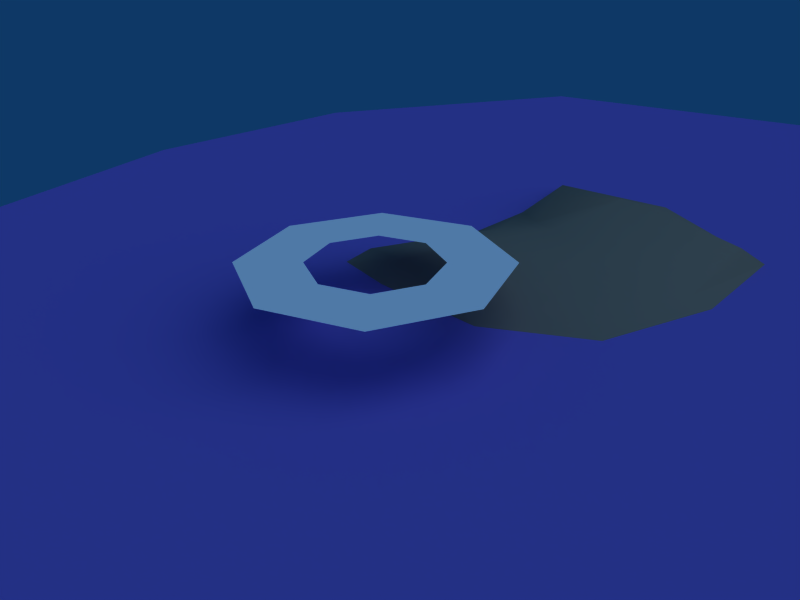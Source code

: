 # Source: Water.blend  (saved by Blender 2.48.1; exported with 4.5.12 LTS)
import bpy
from mathutils import Matrix  # noqa: F401  (used for matrix-valued properties, if any)

bpy.ops.wm.read_factory_settings(use_empty=True)
scene = bpy.context.scene
scene.name = 'Scene'

# ---- collections
col_collection_1 = bpy.data.collections.new('Collection 1'); scene.collection.children.link(col_collection_1)

# ---- materials (node trees are filled in below, after node groups)
mat_wavesonly = bpy.data.materials.new('WavesOnly')
mat_wavesonly.alpha_threshold = 0.0
mat_wavesonly.diffuse_color = (1.0, 1.0, 1.0, 1.0)
mat_wavesonly.roughness = 0.5
mat_water = bpy.data.materials.new('Water')
mat_water.alpha_threshold = 0.0
mat_water.diffuse_color = (0.4412, 0.3948, 0.7965, 1.0)
mat_water.specular_color = (0.9024, 1.0, 0.7168)
mat_water.roughness = 0.5
mat_water.line_color = (0.0, 0.0, 0.0, 1.0)
mat_ground = bpy.data.materials.new('Ground')
mat_ground.alpha_threshold = 0.0
mat_ground.diffuse_color = (0.5038, 0.4803, 0.4299, 1.0)
mat_ground.roughness = 1.045
mat_ground.specular_intensity = 0.09506
mat_ground.line_color = (0.0, 0.0, 0.0, 1.0)
mat_water_waves = bpy.data.materials.new('Water_Waves')
mat_water_waves.alpha_threshold = 0.0
mat_water_waves.diffuse_color = (0.4412, 0.3948, 0.7965, 1.0)
mat_water_waves.specular_color = (0.9024, 1.0, 0.7168)
mat_water_waves.roughness = 0.5
mat_water_waves.line_color = (0.0, 0.0, 0.0, 1.0)

# ---- material node trees

# ---- world
world_world = bpy.data.worlds.new('World'); scene.world = world_world
world_world.color = (0.05656, 0.2208, 0.4)
world_world.use_sun_shadow = False
world_world.sun_shadow_jitter_overblur = 0.0
world_world.cycles.sampling_method = 'MANUAL'
world_world.cycles.sample_map_resolution = 256

# ---- cameras
cam_camera = bpy.data.cameras.new('Camera')
cam_camera.passepartout_alpha = 0.2
cam_camera.clip_end = 100.0
cam_camera.lens = 35.0
cam_camera.ortho_scale = 7.314
cam_camera.show_passepartout = False
cam_camera.show_safe_areas = True
cam_camera.dof.focus_distance = 0.0
cam_camera.dof.aperture_fstop = 128.0

# ---- lights
light_spot = bpy.data.lights.new('Spot', 'SUN')
light_spot.transmission_factor = 0.0
light_spot.cutoff_distance = 30.0
light_spot.angle = 1.571
light_spot.energy = 1.0
light_spot.shadow_buffer_clip_start = 1.001
light_spot.shadow_soft_size = 1.0
light_spot.shadow_cascade_max_distance = 1000.0
light_spot.cycles.use_multiple_importance_sampling = False

# ---- meshes
me_plane_003 = bpy.data.meshes.new('Plane.003')
me_plane_003.from_pydata([(0.7071, 0.7071, 0.0), (1.0, -4.371e-08, 0.0), (0.7071, -0.7071, 0.0), (-8.742e-08, -1.0, 0.0), (-0.7071, -0.7071, 0.0), (-1.0, 1.192e-08, 0.0), (-0.7071, 0.7071, 0.0), (-3.02e-07, 1.0, 0.0), (2.0, -9.487e-08, 0.0), (1.414, 1.414, 0.0), (1.414, -1.414, 0.0), (-1.296e-07, -2.0, 0.0), (-1.414, -1.414, 0.0), (-2.0, 1.64e-08, 0.0), (-1.414, 1.414, 0.0), (-5.588e-07, 2.0, 0.0)], [], [(9, 0, 1, 8), (2, 10, 8, 1), (3, 11, 10, 2), (4, 12, 11, 3), (5, 13, 12, 4), (6, 14, 13, 5), (7, 15, 14, 6), (0, 9, 15, 7)])
_uv = me_plane_003.uv_layers.new(name='UVTex')
_uv.uv.foreach_set('vector', [0.0, 0.0, 0.0, 1.0, 1.0, 1.0, 1.0, 0.0, 1.0, 1.0, 1.0, 0.0, 0.0, 0.0, 0.0, 1.0, 1.0, 1.0, 1.0, 0.0, 0.0, 0.0, 0.0, 1.0, 1.0, 1.0, 1.0, 0.0, 0.0, 0.0, 0.0, 1.0, 1.0, 1.0, 1.0, 0.0, 0.0, 0.0, 0.0, 1.0, 1.0, 1.0, 1.0, 0.0, 0.0, 0.0, 0.0, 1.0, 1.0, 1.0, 1.0, 0.0, 0.0, 0.0, 0.0, 1.0, 1.0, 1.0, 1.0, 0.0, 0.0, 0.0, 0.0, 1.0])
me_plane_003.materials.append(mat_wavesonly)
me_plane_003.use_remesh_preserve_volume = False
me_plane_003.use_remesh_preserve_attributes = False
me_plane_003.use_mirror_vertex_groups = False
me_plane_003.update()
me_plane_002 = bpy.data.meshes.new('Plane.002')
me_plane_002.from_pydata([(1.46, -1.419, 0.0), (4.533, 0.5056, 0.0), (5.535, 4.053, 0.0), (5.033, 7.748, 0.0), (1.012, 10.11, 0.0), (-3.854, 9.118, 0.0), (-5.567, 5.878, 0.0), (-5.542, 3.06, 0.0), (-1.586, -1.394, 0.0), (-4.27, -0.6731, 0.0), (3.276, -6.625, 0.0), (-2.869, -6.574, 0.0), (9.474, -2.742, 0.0), (11.5, 4.413, 0.0), (10.48, 11.87, 0.0), (2.371, 16.63, 0.0), (-7.445, 14.63, 0.0), (-10.9, 8.095, 0.0), (-10.85, 2.411, 0.0), (-8.283, -5.12, 0.0), (-1.803, -2.268, 0.0), (1.767, -2.297, 0.0), (5.367, -0.04216, 0.0), (6.541, 4.113, 0.0), (5.952, 8.442, 0.0), (1.241, 11.21, 0.0), (-4.46, 10.05, 0.0), (-6.466, 6.252, 0.0), (-6.437, 2.951, 0.0), (-4.947, -1.423, 0.0)], [], [(21, 0, 8, 20), (20, 11, 10, 21), (0, 21, 22, 1), (21, 10, 12, 22), (1, 22, 23, 2), (22, 12, 13, 23), (2, 23, 24, 3), (23, 13, 14, 24), (3, 24, 25, 4), (24, 14, 15, 25), (4, 25, 26, 5), (25, 15, 16, 26), (5, 26, 27, 6), (26, 16, 17, 27), (6, 27, 28, 7), (27, 17, 18, 28), (7, 28, 29, 9), (28, 18, 19, 29), (9, 29, 20, 8), (29, 19, 11, 20)])
_uv = me_plane_002.uv_layers.new(name='UVTex')
_uv.uv.foreach_set('vector', [0.0, 0.9844, 0.0, 0.01562, 1.0, 0.01562, 1.0, 0.9844, 0.0, 0.9844, 0.0, 0.9688, 1.0, 0.9688, 1.0, 0.9844, 1.0, 0.01562, 1.0, 0.9844, 0.0, 0.9844, 0.0, 0.01562, 0.0, 0.9844, 0.0, 0.9688, 1.0, 0.9688, 1.0, 0.9844, 1.0, 0.01562, 1.0, 0.9844, 0.0, 0.9844, 0.0, 0.01562, 0.0, 0.9844, 0.0, 0.9688, 1.0, 0.9688, 1.0, 0.9844, 1.0, 0.01562, 1.0, 0.9844, 0.0, 0.9844, 0.0, 0.01562, 0.0, 0.9688, 1.0, 0.9688, 1.0, 0.9844, 0.0, 0.9844, 1.0, 0.01562, 1.0, 0.9844, 0.0, 0.9844, 0.0, 0.01562, 1.0, 0.9688, 1.0, 0.9844, 0.0, 0.9844, 0.0, 0.9688, 1.0, 0.01562, 1.0, 0.9844, 0.0, 0.9844, 0.0, 0.01562, 1.0, 0.9688, 1.0, 0.9844, 0.0, 0.9844, 0.0, 0.9688, 1.0, 0.01562, 1.0, 0.9844, 0.0, 0.9844, 0.0, 0.01562, 1.0, 0.9688, 1.0, 0.9844, 0.0, 0.9844, 0.0, 0.9688, 1.0, 0.01562, 1.0, 0.9844, 0.0, 0.9844, 0.0, 0.01562, 1.0, 0.9688, 1.0, 0.9844, 0.0, 0.9844, 0.0, 0.9688, 1.0, 0.01562, 1.0, 0.9844, 0.0, 0.9844, 0.0, 0.01562, 1.0, 0.9688, 1.0, 0.9844, 0.0, 0.9844, 0.0, 0.9688, 1.0, 0.01562, 1.0, 0.9844, 0.0, 0.9844, 0.0, 0.01562, 0.0, 0.9844, 0.0, 0.9688, 1.0, 0.9688, 1.0, 0.9844])
_ca = me_plane_002.color_attributes.new('Col', 'BYTE_COLOR', 'CORNER')
_ca.data.foreach_set('color', [0.0, 0.0, 0.0, 1.0, 0.0, 0.0, 0.0, 1.0, 0.0, 0.0, 0.0, 1.0, 0.0, 0.0, 0.0, 1.0, 0.0, 0.0, 0.0, 1.0, 0.0, 0.0, 0.0, 1.0, 0.0, 0.0, 0.0, 1.0, 0.0, 0.0, 0.0, 1.0, 0.0, 0.0, 0.0, 1.0, 0.0, 0.0, 0.0, 1.0, 0.0, 0.0, 0.0, 1.0, 0.0, 0.0, 0.0, 1.0, 0.0, 0.0, 0.0, 1.0, 0.0, 0.0, 0.0, 1.0, 0.0, 0.0, 0.0, 1.0, 0.0, 0.0, 0.0, 1.0, 0.0, 0.0, 0.0, 1.0, 0.0, 0.0, 0.0, 1.0, 0.0, 0.0, 0.0, 1.0, 0.0, 0.0, 0.0, 1.0, 0.0, 0.0, 0.0, 1.0, 0.0, 0.0, 0.0, 1.0, 0.0, 0.0, 0.0, 1.0, 0.0, 0.0, 0.0, 1.0, 0.0, 0.0, 0.0, 1.0, 0.0, 0.0, 0.0, 1.0, 0.0, 0.0, 0.0, 1.0, 0.0, 0.0, 0.0, 1.0, 0.0, 0.0, 0.0, 1.0, 0.0, 0.0, 0.0, 1.0, 0.0, 0.0, 0.0, 1.0, 0.0, 0.0, 0.0, 1.0, 0.0, 0.0, 0.0, 1.0, 0.0, 0.0, 0.0, 1.0, 0.0, 0.0, 0.0, 1.0, 0.0, 0.0, 0.0, 1.0, 0.0, 0.0, 0.0, 1.0, 0.0, 0.0, 0.0, 1.0, 0.0, 0.0, 0.0, 1.0, 0.0, 0.0, 0.0, 1.0, 0.0, 0.0, 0.0, 1.0, 0.0, 0.0, 0.0, 1.0, 0.0, 0.0, 0.0, 1.0, 0.0, 0.0, 0.0, 1.0, 0.0, 0.0, 0.0, 1.0, 0.0, 0.0, 0.0, 1.0, 0.0, 0.0, 0.0, 1.0, 0.0, 0.0, 0.0, 1.0, 0.0, 0.0, 0.0, 1.0, 0.0, 0.0, 0.0, 1.0, 0.0, 0.0, 0.0, 1.0, 0.0, 0.0, 0.0, 1.0, 0.0, 0.0, 0.0, 1.0, 0.0, 0.0, 0.0, 1.0, 0.0, 0.0, 0.0, 1.0, 0.0, 0.0, 0.0, 1.0, 0.0, 0.0, 0.0, 1.0, 0.0, 0.0, 0.0, 1.0, 0.0, 0.0, 0.0, 1.0, 0.0, 0.0, 0.0, 1.0, 0.0, 0.0, 0.0, 1.0, 0.0, 0.0, 0.0, 1.0, 0.0, 0.0, 0.0, 1.0, 0.0, 0.0, 0.0, 1.0, 0.0, 0.0, 0.0, 1.0, 0.0, 0.0, 0.0, 1.0, 0.0, 0.0, 0.0, 1.0, 0.0, 0.0, 0.0, 1.0, 0.0, 0.0, 0.0, 1.0, 0.0, 0.0, 0.0, 1.0, 0.0, 0.0, 0.0, 1.0, 0.0, 0.0, 0.0, 1.0, 0.0, 0.0, 0.0, 1.0, 0.0, 0.0, 0.0, 1.0, 0.0, 0.0, 0.0, 1.0, 0.0, 0.0, 0.0, 1.0, 0.0, 0.0, 0.0, 1.0, 0.0, 0.0, 0.0, 1.0, 0.0, 0.0, 0.0, 1.0, 0.0, 0.0, 0.0, 1.0])
me_plane_002.materials.append(mat_water)
me_plane_002.use_remesh_preserve_volume = False
me_plane_002.use_remesh_preserve_attributes = False
me_plane_002.use_mirror_vertex_groups = False
me_plane_002.update()
me_plane_001 = bpy.data.meshes.new('Plane.001')
me_plane_001.from_pydata([(-2.086, 1.175, 0.0), (-1.44, 3.167, 0.0), (-1.508, 5.233, 0.0), (-1.841, 7.032, 0.0), (0.3367, 7.466, 0.0), (2.948, 6.091, 0.0), (3.117, 3.922, 0.0), (2.522, 1.94, 0.0), (-1.0, 1.0, 0.0), (1.0, 1.0, 0.0), (-1.811, 1.49, 0.2357), (-0.8554, 1.336, 0.3608), (-1.242, 3.243, 0.0961), (-1.302, 5.061, 0.0961), (-1.595, 6.644, 0.2143), (0.3209, 7.027, 0.0961), (2.619, 5.817, 0.2797), (2.768, 3.907, 0.0961), (2.244, 2.163, 0.0961), (0.9046, 1.336, 0.0961), (-0.7212, 2.727, 0.4662), (-0.2614, 2.474, 0.5311), (-0.6527, 3.532, 0.3628), (-0.5951, 4.471, 0.2324), (-0.7509, 5.311, 0.5481), (0.2906, 5.792, 0.5822), (1.486, 4.872, 0.4432), (1.566, 3.858, 0.4432), (1.287, 2.932, 0.4528), (0.5764, 2.493, 0.4528), (0.2058, 3.82, 0.5024), (-3.288, -0.2034, -0.3732), (-1.632, -0.4704, -0.3732), (-2.303, 2.833, -0.3732), (-2.406, 5.983, -0.3732), (-2.914, 8.726, -0.3732), (0.4058, 9.388, -0.3732), (4.387, 7.292, -0.3732), (4.646, 3.984, -0.3732), (3.738, 0.9624, -0.3732), (1.417, -0.4704, -0.3732)], [], [(0, 8, 11, 10), (0, 10, 12, 1), (2, 1, 12, 13), (2, 13, 14, 3), (4, 3, 14, 15), (5, 4, 15, 16), (5, 16, 17, 6), (7, 6, 17, 18), (7, 18, 19, 9), (9, 19, 11, 8), (10, 11, 21, 20), (10, 20, 22, 12), (13, 12, 22, 23), (13, 23, 24, 14), (15, 14, 24, 25), (16, 15, 25, 26), (16, 26, 27, 17), (18, 17, 27, 28), (18, 28, 29, 19), (19, 29, 21, 11), (23, 22, 30), (28, 27, 30), (21, 30, 22, 20), (28, 30, 21, 29), (23, 30, 25, 24), (25, 30, 27, 26), (8, 0, 31, 32), (0, 1, 33, 31), (1, 2, 34, 33), (2, 3, 35, 34), (3, 4, 36, 35), (4, 5, 37, 36), (5, 6, 38, 37), (6, 7, 39, 38), (7, 9, 40, 39), (9, 8, 32, 40)])
me_plane_001.polygons.foreach_set('use_smooth', [True] * 36)
_uv = me_plane_001.uv_layers.new(name='UVTex')
_uv.uv.foreach_set('vector', [0.0, 0.0, 1.0, 0.0, 1.0, 1.0, 0.0, 1.0, 0.0, 0.0, 0.0, 1.0, 1.0, 1.0, 1.0, 0.0, 0.0, 0.0, 1.0, 0.0, 1.0, 1.0, 0.0, 1.0, 0.0, 0.0, 0.0, 1.0, 1.0, 1.0, 1.0, 0.0, 0.0, 0.0, 1.0, 0.0, 1.0, 1.0, 0.0, 1.0, 0.0, 0.0, 1.0, 0.0, 1.0, 1.0, 0.0, 1.0, 0.0, 0.0, 0.0, 1.0, 1.0, 1.0, 1.0, 0.0, 0.0, 0.0, 1.0, 0.0, 1.0, 1.0, 0.0, 1.0, 0.0, 0.0, 0.0, 1.0, 1.0, 1.0, 1.0, 0.0, 0.0, 0.0, 0.0, 1.0, 1.0, 1.0, 1.0, 0.0, 0.0, 0.0, 1.0, 0.0, 1.0, 1.0, 0.0, 1.0, 0.0, 0.0, 0.0, 1.0, 1.0, 1.0, 1.0, 0.0, 0.0, 0.0, 1.0, 0.0, 1.0, 1.0, 0.0, 1.0, 0.0, 0.0, 0.0, 1.0, 1.0, 1.0, 1.0, 0.0, 0.0, 0.0, 1.0, 0.0, 1.0, 1.0, 0.0, 1.0, 0.0, 0.0, 1.0, 0.0, 1.0, 1.0, 0.0, 1.0, 0.0, 0.0, 0.0, 1.0, 1.0, 1.0, 1.0, 0.0, 0.0, 0.0, 1.0, 0.0, 1.0, 1.0, 0.0, 1.0, 0.0, 0.0, 0.0, 1.0, 1.0, 1.0, 1.0, 0.0, 0.0, 0.0, 0.0, 1.0, 1.0, 1.0, 1.0, 0.0, 0.0, 0.0, 1.0, 0.0, 1.0, 1.0, 0.0, 0.0, 1.0, 0.0, 1.0, 1.0, 1.0, 0.0, 1.0, 1.0, 1.0, 0.0, 0.0, 0.0, 0.0, 0.0, 1.0, 1.0, 1.0, 0.0, 0.0, 0.0, 0.0, 0.0, 1.0, 1.0, 0.0, 0.0, 1.0, 0.0, 1.0, 0.0, 1.0, 1.0, 1.0, 0.0, 0.0, 0.0, 0.0, 0.0, 1.0, 0.0, 1.0, 1.0, 0.0, 1.0, 0.0, 0.0, 0.0, 1.0, 1.0, 1.0, 1.0, 0.0, 0.0, 0.0, 1.0, 0.0, 1.0, 1.0, 0.0, 1.0, 0.0, 0.0, 0.0, 1.0, 1.0, 1.0, 1.0, 0.0, 0.0, 0.0, 1.0, 0.0, 1.0, 1.0, 0.0, 1.0, 0.0, 0.0, 1.0, 0.0, 1.0, 1.0, 0.0, 1.0, 0.0, 0.0, 0.0, 1.0, 1.0, 1.0, 1.0, 0.0, 0.0, 0.0, 1.0, 0.0, 1.0, 1.0, 0.0, 1.0, 0.0, 0.0, 0.0, 1.0, 1.0, 1.0, 1.0, 0.0, 0.0, 0.0, 0.0, 1.0, 1.0, 1.0, 1.0, 0.0])
me_plane_001.materials.append(mat_ground)
me_plane_001.use_remesh_preserve_volume = False
me_plane_001.use_remesh_preserve_attributes = False
me_plane_001.use_mirror_vertex_groups = False
me_plane_001.update()
me_plane = bpy.data.meshes.new('Plane')
me_plane.from_pydata([(-2.824, 0.7556, 0.0), (-2.064, 3.269, 0.0), (-2.081, 5.166, 0.0), (-2.544, 7.347, 0.0), (0.7318, 8.013, 0.0), (3.439, 6.424, 0.0), (3.777, 3.937, 0.0), (3.102, 1.549, 0.0), (-1.017, 0.2702, 0.0), (1.034, 0.2533, 0.0), (-4.27, -0.6731, 0.0), (-1.586, -1.394, 0.0), (-5.542, 3.06, 0.0), (-5.567, 5.878, 0.0), (-3.854, 9.118, 0.0), (1.012, 10.11, 0.0), (5.033, 7.748, 0.0), (5.535, 4.053, 0.0), (4.533, 0.5056, 0.0), (1.46, -1.419, 0.0), (1.0, 1.0, 0.0), (-1.0, 1.0, 0.0), (2.522, 1.94, 0.0), (3.117, 3.922, 0.0), (2.948, 6.091, 0.0), (0.3367, 7.466, 0.0), (-1.841, 7.032, 0.0), (-1.508, 5.233, 0.0), (-1.44, 3.167, 0.0), (-2.086, 1.175, 0.0)], [], [(0, 10, 11, 8), (10, 0, 1, 12), (1, 2, 13, 12), (3, 14, 13, 2), (3, 4, 15, 14), (5, 16, 15, 4), (5, 6, 17, 16), (7, 18, 17, 6), (7, 9, 19, 18), (9, 8, 11, 19), (20, 21, 8, 9), (20, 9, 7, 22), (22, 7, 6, 23), (23, 6, 5, 24), (24, 5, 4, 25), (25, 4, 3, 26), (26, 3, 2, 27), (27, 2, 1, 28), (0, 29, 28, 1), (29, 0, 8, 21)])
me_plane.polygons.foreach_set('material_index', [1, 1, 1, 1, 1, 1, 1, 1, 1, 1, 0, 0, 0, 0, 0, 0, 0, 0, 0, 0])
_uv = me_plane.uv_layers.new(name='UVTex')
_uv.uv.foreach_set('vector', [0.0, 0.0, 0.0, 1.0, 1.0, 1.0, 1.0, 0.0, 1.0, 1.0, 1.0, 0.0, 0.0, 0.0, 0.0, 1.0, 0.0, 0.0, 1.0, 0.0, 1.0, 1.0, 0.0, 1.0, 0.0, 0.0, 0.0, 1.0, 1.0, 1.0, 1.0, 0.0, 0.0, 0.0, 1.0, 0.0, 1.0, 1.0, 0.0, 1.0, 0.0, 0.0, 0.0, 1.0, 1.0, 1.0, 1.0, 0.0, 0.0, 0.0, 1.0, 0.0, 1.0, 1.0, 0.0, 1.0, 0.0, 0.0, 0.0, 1.0, 1.0, 1.0, 1.0, 0.0, 0.0, 0.0, 1.0, 0.0, 1.0, 1.0, 0.0, 1.0, 0.0, 0.0, 1.0, 0.0, 1.0, 1.0, 0.0, 1.0, 1.0, 1.0, 3.278e-07, 1.0, 0.0, 1.788e-07, 1.0, 0.0, 0.0, 1.0, 0.0, 0.0, 1.0, 0.0, 1.0, 1.0, 0.0, 1.0, 0.0, 0.0, 1.0, 0.0, 1.0, 1.0, 0.0, 1.0, 0.0, 0.0, 1.0, 0.0, 1.0, 1.0, 0.0, 1.0, 0.0, 0.0, 1.0, 0.0, 1.0, 1.0, 0.0, 1.0, 0.0, 0.0, 1.0, 0.0, 1.0, 1.0, 0.0, 1.0, 0.0, 0.0, 1.0, 0.0, 1.0, 1.0, 0.0, 1.0, 0.0, 0.0, 1.0, 0.0, 1.0, 1.0, 1.0, 0.0, 1.0, 1.0, 0.0, 1.0, 0.0, 0.0, 0.0, 1.0, 0.0, 0.0, 1.0, 0.0, 1.0, 1.0])
_ca = me_plane.color_attributes.new('Col', 'BYTE_COLOR', 'CORNER')
_ca.data.foreach_set('color', [0.9911, 0.9911, 0.9911, 1.0, 0.0, 0.0, 0.0, 1.0, 0.002732, 0.002732, 0.002732, 1.0, 1.0, 1.0, 1.0, 1.0, 0.0, 0.0, 0.0, 1.0, 0.9911, 0.9911, 0.9911, 1.0, 0.9911, 0.9911, 0.9911, 1.0, 0.0, 0.0, 0.0, 1.0, 0.9911, 0.9911, 0.9911, 1.0, 0.9911, 0.9911, 0.9911, 1.0, 0.0, 0.0, 0.0, 1.0, 0.0, 0.0, 0.0, 1.0, 0.9911, 0.9911, 0.9911, 1.0, 0.0, 0.0, 0.0, 1.0, 0.0, 0.0, 0.0, 1.0, 0.9911, 0.9911, 0.9911, 1.0, 0.9911, 0.9911, 0.9911, 1.0, 0.9911, 0.9911, 0.9911, 1.0, 0.0, 0.0, 0.0, 1.0, 0.0, 0.0, 0.0, 1.0, 0.9734, 0.9734, 0.9734, 1.0, 0.0, 0.0, 0.0, 1.0, 0.0, 0.0, 0.0, 1.0, 0.9911, 0.9911, 0.9911, 1.0, 0.9734, 0.9734, 0.9734, 1.0, 0.9911, 0.9911, 0.9911, 1.0, 0.0, 0.0, 0.0, 1.0, 0.0, 0.0, 0.0, 1.0, 0.9734, 0.9734, 0.9734, 1.0, 0.0, 0.0, 0.0, 1.0, 0.0, 0.0, 0.0, 1.0, 0.9911, 0.9911, 0.9911, 1.0, 0.9734, 0.9734, 0.9734, 1.0, 0.9911, 0.9911, 0.9911, 1.0, 0.0, 0.0, 0.0, 1.0, 0.0, 0.0, 0.0, 1.0, 0.9911, 0.9911, 0.9911, 1.0, 1.0, 1.0, 1.0, 1.0, 0.002732, 0.002732, 0.002732, 1.0, 0.0, 0.0, 0.0, 1.0, 0.9911, 0.9911, 0.9911, 1.0, 0.956, 0.956, 0.956, 1.0, 1.0, 1.0, 1.0, 1.0, 0.9911, 0.9911, 0.9911, 1.0, 0.9911, 0.9911, 0.9911, 1.0, 0.9911, 0.9911, 0.9911, 1.0, 0.9734, 0.9734, 0.9734, 1.0, 0.9823, 0.9823, 0.9823, 1.0, 0.9823, 0.9823, 0.9823, 1.0, 0.9734, 0.9734, 0.9734, 1.0, 0.9911, 0.9911, 0.9911, 1.0, 0.9911, 0.9911, 0.9911, 1.0, 0.9911, 0.9911, 0.9911, 1.0, 0.9911, 0.9911, 0.9911, 1.0, 0.9734, 0.9734, 0.9734, 1.0, 0.9911, 0.9911, 0.9911, 1.0, 0.9911, 0.9911, 0.9911, 1.0, 0.9734, 0.9734, 0.9734, 1.0, 0.9911, 0.9911, 0.9911, 1.0, 0.9911, 0.9911, 0.9911, 1.0, 0.9911, 0.9911, 0.9911, 1.0, 0.9911, 0.9911, 0.9911, 1.0, 0.9911, 0.9911, 0.9911, 1.0, 0.9911, 0.9911, 0.9911, 1.0, 0.9911, 0.9911, 0.9911, 1.0, 0.9911, 0.9911, 0.9911, 1.0, 0.9911, 0.9911, 0.9911, 1.0, 0.9911, 0.9911, 0.9911, 1.0, 0.9911, 0.9911, 0.9911, 1.0, 0.9911, 0.9911, 0.9911, 1.0, 0.9911, 0.9911, 0.9911, 1.0, 0.9911, 0.9911, 0.9911, 1.0, 0.9911, 0.9911, 0.9911, 1.0, 0.9911, 0.9911, 0.9911, 1.0, 0.9911, 0.9911, 0.9911, 1.0, 0.9911, 0.9911, 0.9911, 1.0, 0.9911, 0.9911, 0.9911, 1.0, 0.9911, 0.9911, 0.9911, 1.0, 1.0, 1.0, 1.0, 1.0, 0.956, 0.956, 0.956, 1.0])
me_plane.materials.append(mat_water_waves)
me_plane.materials.append(mat_water)
me_plane.use_remesh_preserve_volume = False
me_plane.use_remesh_preserve_attributes = False
me_plane.use_mirror_vertex_groups = False
me_plane.update()

# ---- objects
ob_ringsample = bpy.data.objects.new('RingSample', me_plane_003)
ob_deepwater = bpy.data.objects.new('DeepWater', me_plane_002)
ob_island = bpy.data.objects.new('Island', me_plane_001)
ob_shallowwater = bpy.data.objects.new('ShallowWater', me_plane)
ob_lamp = bpy.data.objects.new('Lamp', light_spot)
ob_camera = bpy.data.objects.new('Camera', cam_camera)

# ---- transforms, parenting, visibility, modifiers, constraints
ob_ringsample.location = (0.0, 0.0, 1.0)
ob_ringsample.lock_rotations_4d = False
ob_ringsample.empty_display_type = 'ARROWS'
ob_ringsample.lineart.crease_threshold = 0.0
ob_deepwater.location = (0.0, 0.0, 0.0)
ob_deepwater.lock_rotations_4d = False
ob_deepwater.empty_display_type = 'ARROWS'
ob_deepwater.lineart.crease_threshold = 0.0
ob_island.location = (0.0, 0.0, 0.0)
ob_island.lock_rotations_4d = False
ob_island.empty_display_type = 'ARROWS'
ob_island.lineart.crease_threshold = 0.0
ob_shallowwater.location = (0.0, 0.0, 0.0)
ob_shallowwater.lock_rotations_4d = False
ob_shallowwater.empty_display_type = 'ARROWS'
ob_shallowwater.lineart.crease_threshold = 0.0
ob_lamp.location = (4.076, 1.005, 5.904)
ob_lamp.rotation_euler = (0.6503, 0.05522, 1.866)
ob_lamp.lock_rotations_4d = False
ob_lamp.empty_display_type = 'ARROWS'
ob_lamp.color = (0.0, 0.0, 0.0, 0.0)
ob_lamp.lineart.crease_threshold = 0.0
ob_camera.location = (7.481, -6.508, 5.344)
ob_camera.rotation_euler = (1.109, 0.01082, 0.8149)
ob_camera.lock_rotations_4d = False
ob_camera.empty_display_type = 'ARROWS'
ob_camera.color = (0.0, 0.0, 0.0, 0.0)
ob_camera.display_type = 'WIRE'
ob_camera.lineart.crease_threshold = 0.0

# ---- collection membership
col_collection_1.objects.link(ob_ringsample)
col_collection_1.objects.link(ob_deepwater)
col_collection_1.objects.link(ob_island)
col_collection_1.objects.link(ob_shallowwater)
col_collection_1.objects.link(ob_lamp)
col_collection_1.objects.link(ob_camera)

# ---- scene / render settings (as saved in the file)
scene.camera = ob_camera
scene.frame_start = 1; scene.frame_end = 250; scene.frame_set(1)
scene.render.engine = 'BLENDER_EEVEE_NEXT'
scene.render.image_settings.file_format = 'JPEG'
scene.render.image_settings.color_mode = 'RGB'
scene.render.image_settings.compression = 90
scene.render.resolution_x = 800
scene.render.resolution_y = 600
scene.render.pixel_aspect_x = 100.0
scene.render.pixel_aspect_y = 100.0
scene.render.fps = 25
scene.render.dither_intensity = 0.0
scene.render.use_compositing = False
scene.render.use_sequencer = False
scene.render.bake_margin = 2
scene.render.bake_bias = 0.0
scene.render.use_stamp_time = False
scene.render.use_stamp_date = False
scene.render.use_stamp_frame = False
scene.render.use_stamp_camera = False
scene.render.use_stamp_scene = False
scene.render.use_stamp_filename = False
scene.render.use_stamp_render_time = False
scene.render.stamp_font_size = 0
scene.cycles.use_denoising = False
scene.cycles.samples = 10
scene.cycles.sampling_pattern = 'TABULATED_SOBOL'
scene.cycles.light_sampling_threshold = 0.0
scene.cycles.use_adaptive_sampling = False
scene.cycles.use_light_tree = False
scene.cycles.blur_glossy = 0.0
scene.cycles.volume_bounces = 1
scene.cycles.pixel_filter_type = 'GAUSSIAN'
scene.cycles.sample_clamp_indirect = 0.0
scene.view_settings.view_transform = 'Raw'
bpy.context.view_layer.update()
